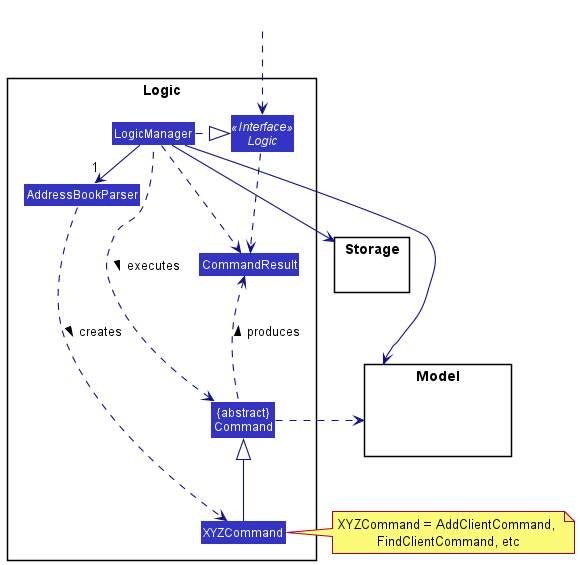

The diagram above was rendered by PlantUML. Its source (embedded in the PNG):
@startuml
!include style.puml
skinparam arrowThickness 1.1
skinparam arrowColor LOGIC_COLOR_T4
skinparam classBackgroundColor LOGIC_COLOR

package Logic {

Class AddressBookParser
Class XYZCommand
Class CommandResult
Class "{abstract}\nCommand" as Command


Interface Logic <<Interface>>
Class LogicManager
}

package Model{
Class HiddenModel #FFFFFF
}

package Storage{
}

Class HiddenOutside #FFFFFF
HiddenOutside ..> Logic

LogicManager .right.|> Logic
LogicManager -right->"1" AddressBookParser
AddressBookParser ..> XYZCommand : creates >

XYZCommand -up-|> Command
LogicManager .left.> Command : executes >

LogicManager --> Model
LogicManager --> Storage
Storage --[hidden] Model
Command .[hidden]up.> Storage
Command .right.> Model
note right of XYZCommand: XYZCommand = AddClientCommand, \nFindClientCommand, etc

Logic ..> CommandResult
LogicManager .down.> CommandResult
Command .up.> CommandResult : produces >
@enduml